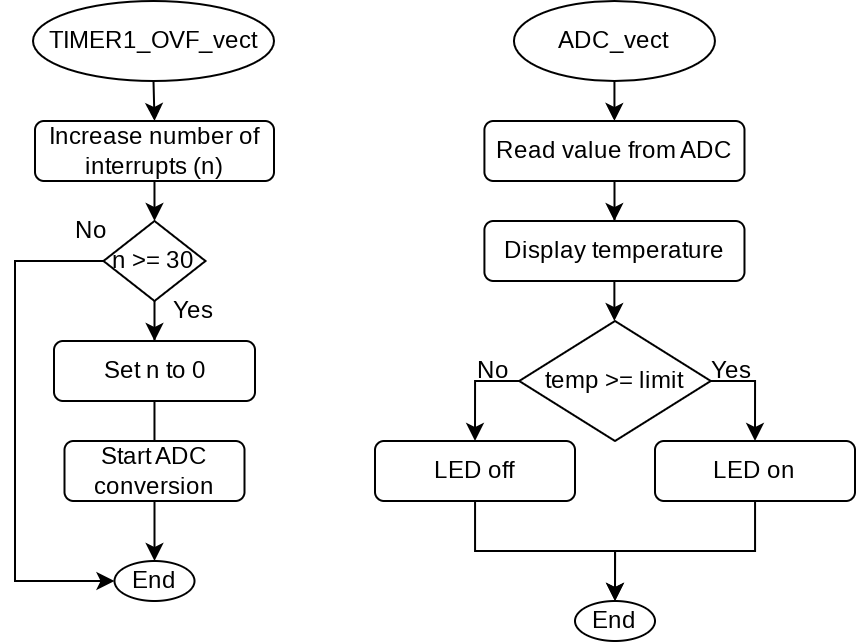

The diagram above was exported from draw.io. Its source (the exported page's mxGraphModel, read from the mxfile embedded in the PNG):
<mxGraphModel dx="813" dy="438" grid="1" gridSize="10" guides="1" tooltips="1" connect="1" arrows="1" fold="1" page="1" pageScale="1" pageWidth="1169" pageHeight="1654" math="0" shadow="0">
  <root>
    <mxCell id="0" />
    <mxCell id="1" parent="0" />
    <mxCell id="Biwzf_b2yYHL-rFgCLMX-1" style="edgeStyle=orthogonalEdgeStyle;rounded=0;orthogonalLoop=1;jettySize=auto;html=1;exitX=0.5;exitY=1;exitDx=0;exitDy=0;entryX=0.5;entryY=0;entryDx=0;entryDy=0;fontSize=12;" edge="1" parent="1" source="Biwzf_b2yYHL-rFgCLMX-2" target="Biwzf_b2yYHL-rFgCLMX-4">
      <mxGeometry relative="1" as="geometry" />
    </mxCell>
    <mxCell id="Biwzf_b2yYHL-rFgCLMX-2" value="TIMER1_OVF_vect" style="ellipse;whiteSpace=wrap;html=1;" vertex="1" parent="1">
      <mxGeometry x="349" y="200" width="120.5" height="40" as="geometry" />
    </mxCell>
    <mxCell id="Biwzf_b2yYHL-rFgCLMX-3" style="edgeStyle=orthogonalEdgeStyle;rounded=0;orthogonalLoop=1;jettySize=auto;html=1;entryX=0.5;entryY=0;entryDx=0;entryDy=0;fontSize=12;" edge="1" parent="1" source="Biwzf_b2yYHL-rFgCLMX-4" target="Biwzf_b2yYHL-rFgCLMX-7">
      <mxGeometry relative="1" as="geometry" />
    </mxCell>
    <mxCell id="Biwzf_b2yYHL-rFgCLMX-4" value="Increase number of interrupts (n)" style="rounded=1;whiteSpace=wrap;html=1;" vertex="1" parent="1">
      <mxGeometry x="350" y="260" width="119.5" height="30" as="geometry" />
    </mxCell>
    <mxCell id="Biwzf_b2yYHL-rFgCLMX-6" style="edgeStyle=orthogonalEdgeStyle;rounded=0;orthogonalLoop=1;jettySize=auto;html=1;entryX=0.5;entryY=0;entryDx=0;entryDy=0;fontSize=12;" edge="1" parent="1" source="Biwzf_b2yYHL-rFgCLMX-7" target="Biwzf_b2yYHL-rFgCLMX-12">
      <mxGeometry relative="1" as="geometry" />
    </mxCell>
    <mxCell id="Biwzf_b2yYHL-rFgCLMX-41" style="edgeStyle=orthogonalEdgeStyle;rounded=0;orthogonalLoop=1;jettySize=auto;html=1;exitX=0;exitY=0.5;exitDx=0;exitDy=0;entryX=0;entryY=0.5;entryDx=0;entryDy=0;" edge="1" parent="1" source="Biwzf_b2yYHL-rFgCLMX-7" target="Biwzf_b2yYHL-rFgCLMX-8">
      <mxGeometry relative="1" as="geometry">
        <mxPoint x="350" y="500" as="targetPoint" />
        <Array as="points">
          <mxPoint x="340" y="330" />
          <mxPoint x="340" y="490" />
        </Array>
      </mxGeometry>
    </mxCell>
    <mxCell id="Biwzf_b2yYHL-rFgCLMX-7" value="n &amp;gt;= 30" style="rhombus;whiteSpace=wrap;html=1;" vertex="1" parent="1">
      <mxGeometry x="384.25" y="310" width="51" height="40" as="geometry" />
    </mxCell>
    <mxCell id="Biwzf_b2yYHL-rFgCLMX-8" value="&lt;font style=&quot;font-size: 12px;&quot;&gt;End&lt;/font&gt;" style="ellipse;whiteSpace=wrap;html=1;fontSize=3;" vertex="1" parent="1">
      <mxGeometry x="389.75" y="480" width="40" height="20" as="geometry" />
    </mxCell>
    <mxCell id="Biwzf_b2yYHL-rFgCLMX-9" value="No" style="text;html=1;strokeColor=none;fillColor=none;align=center;verticalAlign=middle;whiteSpace=wrap;rounded=0;fontSize=12;" vertex="1" parent="1">
      <mxGeometry x="367.5" y="310" width="20.5" height="10" as="geometry" />
    </mxCell>
    <mxCell id="Biwzf_b2yYHL-rFgCLMX-10" value="Yes" style="text;html=1;strokeColor=none;fillColor=none;align=center;verticalAlign=middle;whiteSpace=wrap;rounded=0;fontSize=12;" vertex="1" parent="1">
      <mxGeometry x="418.5" y="350" width="20.5" height="10" as="geometry" />
    </mxCell>
    <mxCell id="Biwzf_b2yYHL-rFgCLMX-11" style="edgeStyle=orthogonalEdgeStyle;rounded=0;orthogonalLoop=1;jettySize=auto;html=1;entryX=0.5;entryY=0;entryDx=0;entryDy=0;fontSize=12;" edge="1" parent="1" source="Biwzf_b2yYHL-rFgCLMX-12">
      <mxGeometry relative="1" as="geometry">
        <mxPoint x="409.75" y="430" as="targetPoint" />
      </mxGeometry>
    </mxCell>
    <mxCell id="Biwzf_b2yYHL-rFgCLMX-12" value="Set n to 0" style="rounded=1;whiteSpace=wrap;html=1;fontSize=12;" vertex="1" parent="1">
      <mxGeometry x="359.5" y="370" width="100.5" height="30" as="geometry" />
    </mxCell>
    <mxCell id="Biwzf_b2yYHL-rFgCLMX-40" style="edgeStyle=orthogonalEdgeStyle;rounded=0;orthogonalLoop=1;jettySize=auto;html=1;exitX=0.5;exitY=1;exitDx=0;exitDy=0;entryX=0.5;entryY=0;entryDx=0;entryDy=0;" edge="1" parent="1" source="Biwzf_b2yYHL-rFgCLMX-38" target="Biwzf_b2yYHL-rFgCLMX-8">
      <mxGeometry relative="1" as="geometry" />
    </mxCell>
    <mxCell id="Biwzf_b2yYHL-rFgCLMX-38" value="Start ADC conversion" style="rounded=1;whiteSpace=wrap;html=1;fontSize=12;" vertex="1" parent="1">
      <mxGeometry x="364.75" y="420" width="90" height="30" as="geometry" />
    </mxCell>
    <mxCell id="Biwzf_b2yYHL-rFgCLMX-42" style="edgeStyle=orthogonalEdgeStyle;rounded=0;orthogonalLoop=1;jettySize=auto;html=1;exitX=0.5;exitY=1;exitDx=0;exitDy=0;entryX=0.5;entryY=0;entryDx=0;entryDy=0;fontSize=12;" edge="1" parent="1" source="Biwzf_b2yYHL-rFgCLMX-43" target="Biwzf_b2yYHL-rFgCLMX-45">
      <mxGeometry relative="1" as="geometry" />
    </mxCell>
    <mxCell id="Biwzf_b2yYHL-rFgCLMX-43" value="ADC_vect" style="ellipse;whiteSpace=wrap;html=1;" vertex="1" parent="1">
      <mxGeometry x="589.47" y="200" width="100.5" height="40" as="geometry" />
    </mxCell>
    <mxCell id="Biwzf_b2yYHL-rFgCLMX-74" style="edgeStyle=orthogonalEdgeStyle;rounded=0;orthogonalLoop=1;jettySize=auto;html=1;entryX=0.5;entryY=0;entryDx=0;entryDy=0;" edge="1" parent="1" source="Biwzf_b2yYHL-rFgCLMX-45" target="Biwzf_b2yYHL-rFgCLMX-72">
      <mxGeometry relative="1" as="geometry" />
    </mxCell>
    <mxCell id="Biwzf_b2yYHL-rFgCLMX-45" value="Read value from ADC" style="rounded=1;whiteSpace=wrap;html=1;" vertex="1" parent="1">
      <mxGeometry x="574.71" y="260" width="130.03" height="30" as="geometry" />
    </mxCell>
    <mxCell id="Biwzf_b2yYHL-rFgCLMX-67" style="edgeStyle=orthogonalEdgeStyle;rounded=0;orthogonalLoop=1;jettySize=auto;html=1;exitX=0;exitY=0.5;exitDx=0;exitDy=0;entryX=0.5;entryY=0;entryDx=0;entryDy=0;" edge="1" parent="1" source="Biwzf_b2yYHL-rFgCLMX-48" target="Biwzf_b2yYHL-rFgCLMX-66">
      <mxGeometry relative="1" as="geometry" />
    </mxCell>
    <mxCell id="Biwzf_b2yYHL-rFgCLMX-68" style="edgeStyle=orthogonalEdgeStyle;rounded=0;orthogonalLoop=1;jettySize=auto;html=1;exitX=1;exitY=0.5;exitDx=0;exitDy=0;entryX=0.5;entryY=0;entryDx=0;entryDy=0;" edge="1" parent="1" source="Biwzf_b2yYHL-rFgCLMX-48" target="Biwzf_b2yYHL-rFgCLMX-53">
      <mxGeometry relative="1" as="geometry" />
    </mxCell>
    <mxCell id="Biwzf_b2yYHL-rFgCLMX-48" value="temp &amp;gt;= limit" style="rhombus;whiteSpace=wrap;html=1;" vertex="1" parent="1">
      <mxGeometry x="592.11" y="360" width="95.78" height="60" as="geometry" />
    </mxCell>
    <mxCell id="Biwzf_b2yYHL-rFgCLMX-49" value="&lt;font style=&quot;font-size: 12px;&quot;&gt;End&lt;/font&gt;" style="ellipse;whiteSpace=wrap;html=1;fontSize=3;" vertex="1" parent="1">
      <mxGeometry x="620" y="500" width="40" height="20" as="geometry" />
    </mxCell>
    <mxCell id="Biwzf_b2yYHL-rFgCLMX-50" value="No" style="text;html=1;strokeColor=none;fillColor=none;align=center;verticalAlign=middle;whiteSpace=wrap;rounded=0;fontSize=12;" vertex="1" parent="1">
      <mxGeometry x="568.97" y="380" width="20.5" height="10" as="geometry" />
    </mxCell>
    <mxCell id="Biwzf_b2yYHL-rFgCLMX-51" value="Yes" style="text;html=1;strokeColor=none;fillColor=none;align=center;verticalAlign=middle;whiteSpace=wrap;rounded=0;fontSize=12;" vertex="1" parent="1">
      <mxGeometry x="687.89" y="380" width="20.5" height="10" as="geometry" />
    </mxCell>
    <mxCell id="Biwzf_b2yYHL-rFgCLMX-71" style="edgeStyle=orthogonalEdgeStyle;rounded=0;orthogonalLoop=1;jettySize=auto;html=1;entryX=0.5;entryY=0;entryDx=0;entryDy=0;" edge="1" parent="1" source="Biwzf_b2yYHL-rFgCLMX-53" target="Biwzf_b2yYHL-rFgCLMX-49">
      <mxGeometry relative="1" as="geometry" />
    </mxCell>
    <mxCell id="Biwzf_b2yYHL-rFgCLMX-53" value="LED on" style="rounded=1;whiteSpace=wrap;html=1;fontSize=12;" vertex="1" parent="1">
      <mxGeometry x="660" y="420" width="100" height="30" as="geometry" />
    </mxCell>
    <mxCell id="Biwzf_b2yYHL-rFgCLMX-70" style="edgeStyle=orthogonalEdgeStyle;rounded=0;orthogonalLoop=1;jettySize=auto;html=1;entryX=0.5;entryY=0;entryDx=0;entryDy=0;" edge="1" parent="1" source="Biwzf_b2yYHL-rFgCLMX-66" target="Biwzf_b2yYHL-rFgCLMX-49">
      <mxGeometry relative="1" as="geometry" />
    </mxCell>
    <mxCell id="Biwzf_b2yYHL-rFgCLMX-66" value="LED off" style="rounded=1;whiteSpace=wrap;html=1;fontSize=12;" vertex="1" parent="1">
      <mxGeometry x="520" y="420" width="100" height="30" as="geometry" />
    </mxCell>
    <mxCell id="Biwzf_b2yYHL-rFgCLMX-73" style="edgeStyle=orthogonalEdgeStyle;rounded=0;orthogonalLoop=1;jettySize=auto;html=1;entryX=0.5;entryY=0;entryDx=0;entryDy=0;" edge="1" parent="1" source="Biwzf_b2yYHL-rFgCLMX-72" target="Biwzf_b2yYHL-rFgCLMX-48">
      <mxGeometry relative="1" as="geometry" />
    </mxCell>
    <mxCell id="Biwzf_b2yYHL-rFgCLMX-72" value="Display temperature" style="rounded=1;whiteSpace=wrap;html=1;" vertex="1" parent="1">
      <mxGeometry x="574.71" y="310" width="130.03" height="30" as="geometry" />
    </mxCell>
  </root>
</mxGraphModel>